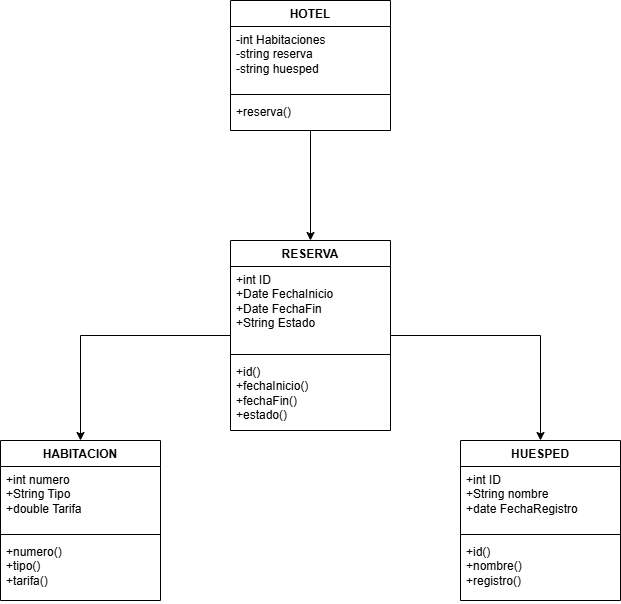

The diagram above was exported from draw.io. Its source (the exported page's mxGraphModel, read from the mxfile embedded in the PNG):
<mxGraphModel dx="880" dy="460" grid="1" gridSize="10" guides="1" tooltips="1" connect="1" arrows="1" fold="1" page="1" pageScale="1" pageWidth="827" pageHeight="1169" math="0" shadow="0">
  <root>
    <mxCell id="0" />
    <mxCell id="1" parent="0" />
    <mxCell id="kkHgWVPyd3a8E8FvYryk-15" value="" style="edgeStyle=orthogonalEdgeStyle;rounded=0;orthogonalLoop=1;jettySize=auto;html=1;entryX=0.5;entryY=0;entryDx=0;entryDy=0;" parent="1" source="kkHgWVPyd3a8E8FvYryk-1" target="kkHgWVPyd3a8E8FvYryk-5" edge="1">
      <mxGeometry relative="1" as="geometry">
        <mxPoint x="214" y="385.00000000000006" as="targetPoint" />
      </mxGeometry>
    </mxCell>
    <mxCell id="kkHgWVPyd3a8E8FvYryk-18" value="" style="edgeStyle=orthogonalEdgeStyle;rounded=0;orthogonalLoop=1;jettySize=auto;html=1;entryX=0.5;entryY=0;entryDx=0;entryDy=0;" parent="1" source="kkHgWVPyd3a8E8FvYryk-1" target="kkHgWVPyd3a8E8FvYryk-9" edge="1">
      <mxGeometry relative="1" as="geometry">
        <mxPoint x="614" y="385.00000000000006" as="targetPoint" />
      </mxGeometry>
    </mxCell>
    <mxCell id="kkHgWVPyd3a8E8FvYryk-1" value="RESERVA" style="swimlane;fontStyle=1;align=center;verticalAlign=top;childLayout=stackLayout;horizontal=1;startSize=26;horizontalStack=0;resizeParent=1;resizeParentMax=0;resizeLast=0;collapsible=1;marginBottom=0;whiteSpace=wrap;html=1;" parent="1" vertex="1">
      <mxGeometry x="334" y="290" width="160" height="190" as="geometry" />
    </mxCell>
    <mxCell id="kkHgWVPyd3a8E8FvYryk-2" value="+int ID&lt;div&gt;+Date FechaInicio&lt;/div&gt;&lt;div&gt;+Date FechaFin&lt;/div&gt;&lt;div&gt;+String Estado&lt;/div&gt;" style="text;strokeColor=none;fillColor=none;align=left;verticalAlign=top;spacingLeft=4;spacingRight=4;overflow=hidden;rotatable=0;points=[[0,0.5],[1,0.5]];portConstraint=eastwest;whiteSpace=wrap;html=1;" parent="kkHgWVPyd3a8E8FvYryk-1" vertex="1">
      <mxGeometry y="26" width="160" height="84" as="geometry" />
    </mxCell>
    <mxCell id="kkHgWVPyd3a8E8FvYryk-3" value="" style="line;strokeWidth=1;fillColor=none;align=left;verticalAlign=middle;spacingTop=-1;spacingLeft=3;spacingRight=3;rotatable=0;labelPosition=right;points=[];portConstraint=eastwest;strokeColor=inherit;" parent="kkHgWVPyd3a8E8FvYryk-1" vertex="1">
      <mxGeometry y="110" width="160" height="8" as="geometry" />
    </mxCell>
    <mxCell id="kkHgWVPyd3a8E8FvYryk-4" value="+id()&lt;div&gt;+fechaInicio()&lt;/div&gt;&lt;div&gt;+fechaFin()&lt;/div&gt;&lt;div&gt;+estado()&lt;/div&gt;&lt;div&gt;&lt;br&gt;&lt;/div&gt;" style="text;strokeColor=none;fillColor=none;align=left;verticalAlign=top;spacingLeft=4;spacingRight=4;overflow=hidden;rotatable=0;points=[[0,0.5],[1,0.5]];portConstraint=eastwest;whiteSpace=wrap;html=1;" parent="kkHgWVPyd3a8E8FvYryk-1" vertex="1">
      <mxGeometry y="118" width="160" height="72" as="geometry" />
    </mxCell>
    <mxCell id="kkHgWVPyd3a8E8FvYryk-5" value="HABITACION" style="swimlane;fontStyle=1;align=center;verticalAlign=top;childLayout=stackLayout;horizontal=1;startSize=26;horizontalStack=0;resizeParent=1;resizeParentMax=0;resizeLast=0;collapsible=1;marginBottom=0;whiteSpace=wrap;html=1;" parent="1" vertex="1">
      <mxGeometry x="104" y="490" width="160" height="160" as="geometry" />
    </mxCell>
    <mxCell id="kkHgWVPyd3a8E8FvYryk-6" value="+int numero&lt;div&gt;+String Tipo&lt;/div&gt;&lt;div&gt;+double Tarifa&lt;/div&gt;" style="text;strokeColor=none;fillColor=none;align=left;verticalAlign=top;spacingLeft=4;spacingRight=4;overflow=hidden;rotatable=0;points=[[0,0.5],[1,0.5]];portConstraint=eastwest;whiteSpace=wrap;html=1;" parent="kkHgWVPyd3a8E8FvYryk-5" vertex="1">
      <mxGeometry y="26" width="160" height="64" as="geometry" />
    </mxCell>
    <mxCell id="kkHgWVPyd3a8E8FvYryk-7" value="" style="line;strokeWidth=1;fillColor=none;align=left;verticalAlign=middle;spacingTop=-1;spacingLeft=3;spacingRight=3;rotatable=0;labelPosition=right;points=[];portConstraint=eastwest;strokeColor=inherit;" parent="kkHgWVPyd3a8E8FvYryk-5" vertex="1">
      <mxGeometry y="90" width="160" height="8" as="geometry" />
    </mxCell>
    <mxCell id="kkHgWVPyd3a8E8FvYryk-8" value="&lt;div&gt;+numero()&lt;/div&gt;&lt;div&gt;+tipo()&lt;/div&gt;&lt;div&gt;+tarifa()&lt;/div&gt;" style="text;strokeColor=none;fillColor=none;align=left;verticalAlign=top;spacingLeft=4;spacingRight=4;overflow=hidden;rotatable=0;points=[[0,0.5],[1,0.5]];portConstraint=eastwest;whiteSpace=wrap;html=1;" parent="kkHgWVPyd3a8E8FvYryk-5" vertex="1">
      <mxGeometry y="98" width="160" height="62" as="geometry" />
    </mxCell>
    <mxCell id="kkHgWVPyd3a8E8FvYryk-9" value="HUESPED" style="swimlane;fontStyle=1;align=center;verticalAlign=top;childLayout=stackLayout;horizontal=1;startSize=26;horizontalStack=0;resizeParent=1;resizeParentMax=0;resizeLast=0;collapsible=1;marginBottom=0;whiteSpace=wrap;html=1;" parent="1" vertex="1">
      <mxGeometry x="564" y="490" width="160" height="160" as="geometry" />
    </mxCell>
    <mxCell id="kkHgWVPyd3a8E8FvYryk-10" value="+int ID&lt;div&gt;+String nombre&lt;/div&gt;&lt;div&gt;+date FechaRegistro&lt;/div&gt;" style="text;strokeColor=none;fillColor=none;align=left;verticalAlign=top;spacingLeft=4;spacingRight=4;overflow=hidden;rotatable=0;points=[[0,0.5],[1,0.5]];portConstraint=eastwest;whiteSpace=wrap;html=1;" parent="kkHgWVPyd3a8E8FvYryk-9" vertex="1">
      <mxGeometry y="26" width="160" height="64" as="geometry" />
    </mxCell>
    <mxCell id="kkHgWVPyd3a8E8FvYryk-11" value="" style="line;strokeWidth=1;fillColor=none;align=left;verticalAlign=middle;spacingTop=-1;spacingLeft=3;spacingRight=3;rotatable=0;labelPosition=right;points=[];portConstraint=eastwest;strokeColor=inherit;" parent="kkHgWVPyd3a8E8FvYryk-9" vertex="1">
      <mxGeometry y="90" width="160" height="8" as="geometry" />
    </mxCell>
    <mxCell id="kkHgWVPyd3a8E8FvYryk-12" value="+id()&lt;div&gt;+nombre()&lt;/div&gt;&lt;div&gt;+registro()&lt;/div&gt;" style="text;strokeColor=none;fillColor=none;align=left;verticalAlign=top;spacingLeft=4;spacingRight=4;overflow=hidden;rotatable=0;points=[[0,0.5],[1,0.5]];portConstraint=eastwest;whiteSpace=wrap;html=1;" parent="kkHgWVPyd3a8E8FvYryk-9" vertex="1">
      <mxGeometry y="98" width="160" height="62" as="geometry" />
    </mxCell>
    <mxCell id="RI0cx1DjveUk7QywsDHe-9" value="" style="edgeStyle=orthogonalEdgeStyle;rounded=0;orthogonalLoop=1;jettySize=auto;html=1;entryX=0.5;entryY=0;entryDx=0;entryDy=0;" edge="1" parent="1" source="RI0cx1DjveUk7QywsDHe-5" target="kkHgWVPyd3a8E8FvYryk-1">
      <mxGeometry relative="1" as="geometry" />
    </mxCell>
    <mxCell id="RI0cx1DjveUk7QywsDHe-5" value="HOTEL" style="swimlane;fontStyle=1;align=center;verticalAlign=top;childLayout=stackLayout;horizontal=1;startSize=26;horizontalStack=0;resizeParent=1;resizeParentMax=0;resizeLast=0;collapsible=1;marginBottom=0;whiteSpace=wrap;html=1;" vertex="1" parent="1">
      <mxGeometry x="334" y="50" width="160" height="130" as="geometry" />
    </mxCell>
    <mxCell id="RI0cx1DjveUk7QywsDHe-6" value="-int Habitaciones&lt;div&gt;-string reserva&lt;/div&gt;&lt;div&gt;-string huesped&lt;/div&gt;" style="text;strokeColor=none;fillColor=none;align=left;verticalAlign=top;spacingLeft=4;spacingRight=4;overflow=hidden;rotatable=0;points=[[0,0.5],[1,0.5]];portConstraint=eastwest;whiteSpace=wrap;html=1;" vertex="1" parent="RI0cx1DjveUk7QywsDHe-5">
      <mxGeometry y="26" width="160" height="64" as="geometry" />
    </mxCell>
    <mxCell id="RI0cx1DjveUk7QywsDHe-7" value="" style="line;strokeWidth=1;fillColor=none;align=left;verticalAlign=middle;spacingTop=-1;spacingLeft=3;spacingRight=3;rotatable=0;labelPosition=right;points=[];portConstraint=eastwest;strokeColor=inherit;" vertex="1" parent="RI0cx1DjveUk7QywsDHe-5">
      <mxGeometry y="90" width="160" height="8" as="geometry" />
    </mxCell>
    <mxCell id="RI0cx1DjveUk7QywsDHe-8" value="+reserva()&lt;div&gt;&lt;br&gt;&lt;/div&gt;&lt;div&gt;&lt;br&gt;&lt;/div&gt;" style="text;strokeColor=none;fillColor=none;align=left;verticalAlign=top;spacingLeft=4;spacingRight=4;overflow=hidden;rotatable=0;points=[[0,0.5],[1,0.5]];portConstraint=eastwest;whiteSpace=wrap;html=1;" vertex="1" parent="RI0cx1DjveUk7QywsDHe-5">
      <mxGeometry y="98" width="160" height="32" as="geometry" />
    </mxCell>
  </root>
</mxGraphModel>